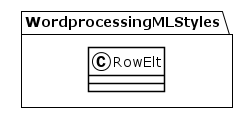

The diagram above was rendered by PlantUML. Its source (embedded in the PNG):
@startuml
!theme plain
package WordprocessingMLStyles {
class RowElt {
}
}
@enduml